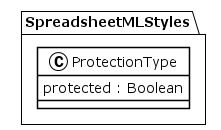

The diagram above was rendered by PlantUML. Its source (embedded in the PNG):
@startuml
!theme plain
package SpreadsheetMLStyles {
class ProtectionType {
	 protected : Boolean
}
}
@enduml